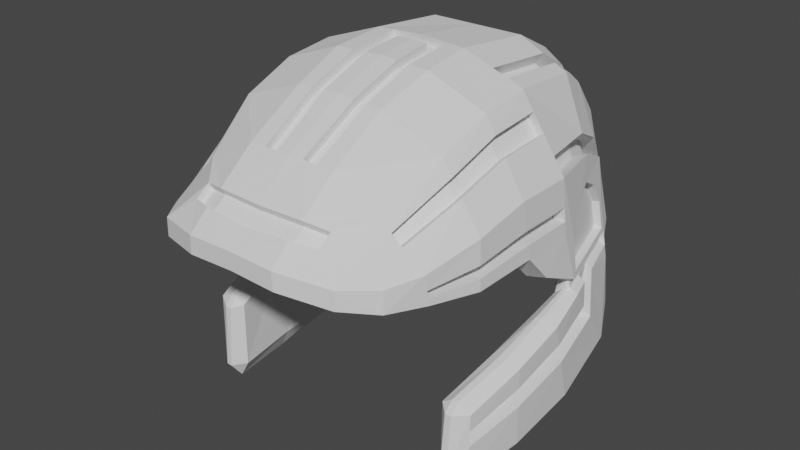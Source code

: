 # Source: HSM_Duress.blend  (saved by Blender 2.82.7; exported with 4.5.12 LTS)
import bpy
from mathutils import Matrix  # noqa: F401  (used for matrix-valued properties, if any)

bpy.ops.wm.read_factory_settings(use_empty=True)
scene = bpy.context.scene
scene.name = 'Scene'

# ---- collections
col_collection = bpy.data.collections.new('Collection'); scene.collection.children.link(col_collection)

# ---- world
world_world = bpy.data.worlds.new('World'); scene.world = world_world
world_world.use_nodes = True; world_world.node_tree.nodes.clear()
_N = world_world.node_tree.nodes; _L = world_world.node_tree.links
n0 = _N.new('ShaderNodeOutputWorld'); n0.name = 'World Output'; n0.location = (300, 300)
n1 = _N.new('ShaderNodeBackground'); n1.name = 'Background'; n1.location = (10, 300)
n1.inputs[0].default_value = (0.05088, 0.05088, 0.05088, 1.0)
_L.new(n1.outputs[0], n0.inputs[0])
n0.is_active_output = True
world_world.color = (0.05088, 0.05088, 0.05088)
world_world.use_sun_shadow = False
world_world.sun_shadow_jitter_overblur = 0.0

# ---- meshes
me_plane = bpy.data.meshes.new('Plane')
me_plane.from_pydata([(-0.01941, 0.8263, 0.1979), (-0.01941, 0.8368, 0.0), (0.3318, 0.7909, 0.0), (0.5074, 0.6991, 0.0), (0.6355, 0.5442, 0.0), (0.7304, 0.2, 0.0), (0.3318, 0.7909, 0.2051), (0.5074, 0.6991, 0.2051), (0.6355, 0.5442, 0.2051), (0.7234, 0.2, 0.2012), (-0.2369, 0.7098, 0.459), (-0.01941, 0.7337, 0.4573), (0.3128, 0.6979, 0.4249), (0.4789, 0.6038, 0.3828), (0.625, 0.4416, 0.3627), (0.6946, 0.1027, 0.331), (0.01355, 0.4339, 0.626), (0.2904, 0.4154, 0.5538), (0.4643, 0.3311, 0.5092), (0.5918, 0.1865, 0.4558), (0.6478, -0.01957, 0.4401), (0.1105, -0.009258, 0.6436), (0.4866, -0.04851, 0.5561), (0.4917, -0.101, 0.5622), (0.6118, -0.1216, 0.4819), (-0.2369, 0.8033, 0.2098), (-0.2369, 0.8139, 0.0), (-0.2369, 0.4339, 0.626), (-0.08527, 0.08121, 0.6417), (-0.46, 0.723, 0.1914), (-0.46, 0.7335, 0.0), (-0.46, 0.6246, 0.4525), (-0.4647, 0.3826, 0.6158), (-0.702, 0.5796, 0.1914), (-0.702, 0.5901, 0.0), (-0.702, 0.475, 0.392), (-0.6559, 0.1976, 0.5588), (-0.9962, 0.3403, 0.1914), (-0.9962, 0.3456, 0.0), (-0.9285, 0.3158, 0.3965), (-0.8112, 0.2111, 0.4968), (0.03872, 0.1979, 0.6349), (0.4718, 0.1041, 0.5382), (-0.702, 0.5869, 0.05839), (-0.1931, 0.1984, 0.6349), (-0.4624, 0.1858, 0.6207), (-0.8064, 0.2985, 0.4944), (-0.6753, 0.3163, 0.5543), (-0.9298, 0.2408, 0.3965), (-0.9962, 0.2661, 0.196), (-0.9962, 0.2736, 0.0), (0.5585, 0.02823, 0.5137), (-0.06896, -0.09997, 0.627), (-0.5108, -0.2554, 0.5778), (-0.5471, -0.2953, 0.5768), (-0.5669, -0.5622, 0.5725), (-0.5108, -0.6339, 0.5709), (-0.2432, -0.6299, 0.6036), (0.4502, -0.5074, 0.5474), (0.45, -0.4507, 0.5994), (0.5941, -0.2196, 0.5121), (-0.2814, -0.1752, 0.6192), (0.1013, -0.5801, 0.5992), (0.5382, -0.3369, 0.556), (-0.05195, -0.1296, 0.6814), (0.07789, -0.51, 0.6626), (-0.5108, -0.284, 0.6343), (-0.5108, -0.5636, 0.6289), (-0.2789, -0.1969, 0.6747), (-0.2494, -0.5485, 0.6626), (0.1011, -0.0204, 0.6084), (-0.08945, 0.06143, 0.5594), (0.1043, -0.06102, 0.6161), (0.1173, -0.07464, 0.6599), (-0.2369, 0.2069, 0.5689), (-0.3742, 0.23, 0.5135), (-0.4869, 0.2722, 0.3711), (-0.5583, 0.292, 0.197), (-0.5731, 0.3153, 0.0), (0.6865, 0.1436, 0.0), (0.6766, 0.1355, 0.1924), (0.6674, 0.06058, 0.3008), (0.6309, -0.05525, 0.3947), (0.6196, -0.1456, 0.4295), (0.6122, -0.2368, 0.4553), (0.5604, -0.3653, 0.5012), (0.6813, 0.1391, 0.0), (0.6713, 0.1309, 0.1838), (0.6619, 0.05615, 0.2922), (0.6259, -0.05962, 0.3863), (0.6155, -0.1501, 0.4216), (-0.0681, -0.1017, 0.6041), (-0.5111, -0.2551, 0.5519), (-0.5474, -0.2947, 0.5488), (-0.5692, -0.5614, 0.5462), (-0.5136, -0.6335, 0.5481), (-0.2425, -0.6307, 0.58), (-0.2808, -0.1755, 0.5887), (0.1024, -0.5812, 0.5803), (-0.04964, -0.13, 0.5638), (0.07825, -0.5116, 0.5264), (-0.5095, -0.282, 0.5091), (-0.5117, -0.5616, 0.5078), (-0.2767, -0.1957, 0.547), (-0.2467, -0.5475, 0.5391), (0.4511, -0.5072, 0.5351), (0.6109, -0.2382, 0.4442), (0.5592, -0.3666, 0.4901), (0.4031, -0.457, 0.4858), (0.5629, -0.188, 0.3949), (0.5111, -0.3164, 0.4408), (0.1043, -0.06254, 0.6023), (0.1043, -0.09154, 0.5688), (0.4849, -0.03072, 0.554), (0.4819, -0.0004466, 0.5504), (0.4803, 0.01612, 0.5485), (0.1124, -0.02697, 0.6201), (0.1155, -0.0571, 0.6254), (0.482, -0.0003734, 0.5286), (0.484, -0.03086, 0.5328), (-0.06714, 0.8212, 0.2005), (-0.46, 0.7266, 0.1268), (-0.46, 0.7297, 0.06965), (-0.06618, 0.8319, 0.0), (-0.01941, 0.8332, 0.0673), (-0.01941, 0.8302, 0.1243), (0.1212, 0.01378, 0.6067), (0.127, 0.01445, 0.637), (0.4537, 0.03678, 0.5198), (0.4552, 0.03722, 0.5517), (0.4385, 0.151, 0.5092), (0.4389, 0.1597, 0.5399), (0.3764, 0.2534, 0.545), (0.3727, 0.2472, 0.515), (0.2729, 0.3081, 0.5681), (0.2684, 0.3006, 0.5379), (0.1741, 0.2454, 0.6023), (0.1709, 0.2387, 0.5716), (0.1224, 0.1306, 0.6265), (0.117, 0.1189, 0.5975), (-0.702, 0.5836, 0.1192), (-0.2369, 0.8102, 0.07257), (-0.2369, 0.8074, 0.1285), (-0.06678, 0.8252, 0.1252), (-0.06651, 0.8282, 0.06844), (-0.01409, 0.8024, 0.0), (-0.6967, 0.5525, 0.05657), (-0.4547, 0.6922, 0.125), (-0.4547, 0.6953, 0.06783), (-0.06086, 0.7975, 0.0), (-0.01409, 0.7989, 0.06548), (-0.01409, 0.7958, 0.1225), (-0.6967, 0.5492, 0.1174), (-0.2316, 0.7758, 0.07075), (-0.2316, 0.773, 0.1267), (-0.06146, 0.7909, 0.1234), (-0.06119, 0.7939, 0.06662), (-0.01117, 0.6587, 0.4995), (-0.002931, 0.5838, 0.5417), (-0.6953, 0.4353, 0.4325), (-0.6886, 0.3956, 0.4731), (-0.2369, 0.6408, 0.5007), (-0.2369, 0.5718, 0.5425), (-0.4612, 0.5641, 0.4933), (-0.4624, 0.5036, 0.5342), (-0.005551, 0.6386, 0.4691), (0.002688, 0.5637, 0.5113), (-0.6897, 0.4153, 0.4021), (-0.683, 0.3756, 0.4427), (-0.2313, 0.6207, 0.4703), (-0.2313, 0.5517, 0.5121), (-0.4555, 0.544, 0.4629), (-0.4567, 0.4835, 0.5037), (-0.6656, 0.2569, 0.5566), (-0.6608, 0.2273, 0.5577), (-0.4635, 0.2842, 0.6182), (-0.4629, 0.235, 0.6195), (0.02614, 0.3159, 0.6305), (0.03243, 0.2569, 0.6327), (-0.215, 0.3162, 0.6305), (-0.204, 0.2573, 0.6327), (-0.6614, 0.2556, 0.4998), (-0.6565, 0.2259, 0.5009), (-0.4593, 0.2828, 0.5615), (-0.4587, 0.2336, 0.5627), (0.03038, 0.3145, 0.5737), (0.03667, 0.2555, 0.5759), (-0.2108, 0.3148, 0.5737), (-0.1998, 0.2559, 0.5759), (-0.5108, -0.3539, 0.6329), (-0.5108, -0.4238, 0.6316), (0.2096, -0.06811, 0.6339), (0.302, -0.06158, 0.608), (0.2005, -0.1686, 0.6448), (0.2836, -0.2627, 0.6296), (-0.2715, -0.2848, 0.6717), (0.2105, -0.01991, 0.5958), (-0.2641, -0.3727, 0.6687), (-0.01949, -0.2247, 0.6767), (0.01297, -0.3198, 0.672), (-0.5128, -0.3538, 0.5767), (-0.5128, -0.4237, 0.5754), (0.2077, -0.06804, 0.6051), (0.3, -0.06151, 0.5791), (0.1985, -0.1686, 0.5886), (0.2817, -0.2626, 0.5735), (-0.2734, -0.2847, 0.6155), (-0.2729, -0.291, 0.6153), (-0.2661, -0.3726, 0.6125), (-0.02141, -0.2246, 0.6205), (0.01105, -0.3198, 0.6158), (0.3033, -0.01323, 0.5728), (0.3021, -0.04381, 0.5785), (0.2118, -0.05024, 0.6012), (0.3223, 0.7444, 0.315), (0.3175, 0.7212, 0.37), (-0.01941, 0.78, 0.3276), (-0.01941, 0.7568, 0.3925), (0.6302, 0.4929, 0.2839), (0.6276, 0.4672, 0.3233), (0.486, 0.6276, 0.3384), (0.4931, 0.6515, 0.294), (0.3066, 0.7022, 0.2923), (0.3019, 0.6789, 0.3473), (-0.03506, 0.7377, 0.3049), (-0.03506, 0.7146, 0.3698), (0.6146, 0.4507, 0.2612), (0.6119, 0.425, 0.3006), (0.4704, 0.5854, 0.3157), (0.4775, 0.6092, 0.2713), (0.6017, 0.2632, 0.4278), (0.4681, 0.4024, 0.4761), (0.296, 0.4866, 0.5213), (0.005308, 0.5088, 0.5839), (0.2731, 0.3916, 0.4983), (0.447, 0.3072, 0.4537), (0.5745, 0.1626, 0.4004), (-0.00371, 0.41, 0.5706), (0.5845, 0.2393, 0.3724), (0.2788, 0.4628, 0.4658), (-0.01195, 0.485, 0.5284), (0.4509, 0.3786, 0.4207), (-0.8491, 0.4599, 0.1914), (-0.9142, 0.4156, 0.1921), (-0.8207, 0.4415, 0.2875), (-0.8773, 0.4017, 0.2886), (-0.8546, 0.4581, 0.0), (-0.9227, 0.4067, 0.0), (-0.8357, 0.433, 0.1853), (-0.9008, 0.3886, 0.1859), (-0.8073, 0.4145, 0.2813), (-0.8639, 0.3747, 0.2824), (-0.8412, 0.4311, 0.0), (-0.9093, 0.3797, 0.0), (0.03757, 0.5067, 0.0), (0.4399, 0.3784, 0.0), (0.5629, -0.07076, 0.3583), (0.5629, 0.05196, 0.2905), (0.4405, 0.3771, 0.1882), (0.04045, 0.5046, 0.1882), (-0.0245, 0.349, 0.4582), (0.1164, -0.006187, 0.5768)], [], [(25, 120, 143, 142), (4, 8, 9, 5), (3, 7, 8, 4), (2, 6, 7, 3), (1, 124, 125, 0, 6, 2), (9, 8, 218, 219, 14, 15), (7, 6, 214, 221), (6, 0, 216, 214), (8, 7, 221, 218), (0, 120, 25, 10, 11, 217, 216), (15, 14, 230, 19, 20), (13, 12, 232, 231), (12, 11, 157, 158, 233, 232), (14, 13, 231, 230), (11, 10, 161, 157), (20, 19, 51, 24), (136, 16, 177, 178, 41, 138), (42, 131, 129, 115), (16, 27, 179, 177), (27, 162, 164, 32), (10, 25, 29, 31), (25, 142, 121, 29), (31, 29, 33, 35), (29, 121, 140, 33), (36, 174, 173, 47, 46, 40), (35, 33, 242, 244), (33, 140, 43, 34, 246, 242), (138, 41, 21, 127), (41, 44, 28, 21), (114, 118, 119, 113), (27, 32, 175, 179), (47, 32, 164, 160), (45, 176, 174, 36), (46, 47, 160, 159, 35, 244, 245, 39), (39, 48, 40, 46), (37, 49, 48, 39), (50, 49, 37, 38), (19, 18, 42, 51), (51, 42, 115, 114, 113, 22, 23, 24), (54, 55, 67, 190, 189, 66), (61, 53, 66, 68), (52, 61, 68, 64), (24, 23, 63, 60), (22, 192, 194, 59, 23), (62, 58, 59, 65), (64, 68, 195, 198), (65, 69, 57, 62), (66, 53, 54), (67, 55, 56), (68, 66, 189, 195), (69, 67, 56, 57), (21, 28, 71, 70), (113, 119, 22), (73, 117, 72), (73, 72, 52, 64), (50, 78, 77, 49), (49, 77, 76, 48), (48, 76, 75, 40), (44, 74, 71, 28), (45, 75, 74, 44), (40, 75, 45, 36), (5, 9, 80, 79), (24, 60, 84, 83), (60, 63, 85, 84), (15, 20, 82, 81), (20, 24, 83, 82), (15, 81, 80, 9), (58, 85, 63, 59), (81, 82, 89, 88), (80, 81, 88, 87), (82, 83, 90, 89), (79, 80, 87, 86), (93, 101, 102, 94), (97, 103, 101, 92), (91, 99, 103, 97), (99, 100, 104, 103), (100, 98, 96, 104), (101, 93, 92), (102, 95, 94), (103, 104, 102, 101), (104, 96, 95, 102), (57, 96, 98, 62), (56, 95, 96, 57), (55, 94, 95, 56), (54, 93, 94, 55), (53, 92, 93, 54), (61, 97, 92, 53), (52, 91, 97, 61), (85, 58, 105, 107), (84, 85, 107, 106), (107, 105, 108, 110), (106, 107, 110, 109), (84, 106, 90, 83), (58, 62, 98, 105), (100, 108, 105, 98), (72, 70, 111), (72, 111, 91, 52), (99, 91, 111, 112), (99, 112, 108, 100), (21, 116, 196, 211, 118, 115), (115, 118, 114), (73, 191, 213, 117), (119, 118, 211, 212), (72, 117, 116, 70), (70, 116, 21), (23, 59, 63), (59, 194, 199, 65), (17, 16, 136, 134), (154, 155, 156, 153), (128, 130, 133, 135, 137, 139, 126), (134, 132, 18, 17), (18, 132, 131, 42), (131, 132, 133, 130), (129, 131, 130, 128), (127, 129, 128, 126), (132, 134, 135, 133), (134, 136, 137, 135), (136, 138, 139, 137), (138, 127, 126, 139), (115, 129, 127, 21), (144, 141, 153, 156), (141, 144, 123, 26), (142, 143, 155, 154), (121, 142, 154, 147), (125, 143, 120, 0), (122, 43, 146, 148), (122, 141, 26, 30), (125, 124, 150, 151), (43, 122, 30, 34), (149, 156, 150, 145), (150, 156, 155, 151), (147, 154, 153, 148), (152, 147, 148, 146), (143, 125, 151, 155), (124, 1, 145, 150), (141, 122, 148, 153), (123, 144, 156, 149), (140, 121, 147, 152), (43, 140, 152, 146), (168, 172, 171, 167), (163, 159, 167, 171), (159, 163, 31, 35), (157, 161, 169, 165), (158, 162, 27, 16, 233), (161, 163, 171, 169), (163, 161, 10, 31), (165, 169, 170, 166), (172, 170, 169, 171), (159, 160, 168, 167), (164, 162, 170, 172), (158, 157, 165, 166), (162, 158, 166, 170), (160, 164, 172, 168), (185, 187, 188, 186), (173, 174, 182, 181), (178, 180, 44, 41), (179, 175, 183, 187), (173, 175, 32, 47), (178, 177, 185, 186), (180, 176, 45, 44), (182, 184, 183, 181), (187, 183, 184, 188), (175, 173, 181, 183), (177, 179, 187, 185), (176, 180, 188, 184), (174, 176, 184, 182), (180, 178, 186, 188), (210, 205, 204, 209), (190, 197, 208, 201), (198, 193, 73, 64), (194, 192, 203, 205), (199, 197, 69, 65), (193, 198, 209, 204), (189, 190, 201, 200), (199, 194, 205, 210), (197, 190, 67, 69), (191, 193, 204, 202), (193, 191, 73), (198, 195, 206, 209), (209, 207, 208, 210), (207, 209, 206), (206, 200, 207), (207, 200, 201, 208), (205, 203, 204), (202, 204, 203), (197, 199, 210, 208), (212, 211, 196, 213), (195, 189, 200, 206), (213, 196, 116, 117), (192, 22, 119, 212), (191, 202, 213), (203, 192, 212), (202, 203, 212, 213), (218, 221, 229, 226), (215, 217, 11, 12), (221, 214, 222, 229), (219, 220, 13, 14), (216, 217, 225, 224), (220, 215, 12, 13), (222, 224, 225, 223), (226, 229, 228, 227), (229, 222, 223, 228), (214, 216, 224, 222), (215, 220, 228, 223), (220, 219, 227, 228), (217, 215, 223, 225), (219, 218, 226, 227), (241, 239, 234, 235), (231, 232, 239, 241), (18, 19, 236, 235), (230, 231, 241, 238), (239, 240, 237, 234), (238, 241, 235, 236), (233, 16, 237, 240), (19, 230, 238, 236), (232, 233, 240, 239), (17, 18, 235, 234), (16, 17, 234, 237), (250, 248, 249, 251), (242, 246, 252, 248), (245, 243, 37, 39), (245, 244, 250, 251), (243, 247, 38, 37), (248, 252, 253, 249), (244, 242, 248, 250), (247, 243, 249, 253), (243, 245, 251, 249), (109, 110, 108, 112), (109, 256, 90, 106), (89, 90, 256, 257), (88, 89, 257), (112, 256, 109), (256, 112, 257), (88, 257, 87), (87, 258, 255, 86), (254, 255, 258, 259), (77, 78, 254, 259), (77, 260, 76), (259, 260, 77), (76, 260, 75), (75, 260, 74), (74, 260, 71), (259, 258, 260), (257, 258, 87), (258, 257, 260), (260, 257, 71), (70, 261, 112, 111), (70, 71, 261), (112, 261, 257), (257, 261, 71)])
_uv = me_plane.uv_layers.new(name='UVMap')
_uv.uv.foreach_set('vector', [0.0, 0.0, 0.7806, 0.0, 0.7822, 0.3748, 0.0, 0.3877, 0.0, 0.0, 0.0, 0.0, 0.0, 0.0, 0.0, 0.0, 0.0, 0.0, 0.0, 0.0, 0.0, 0.0, 0.0, 0.0, 0.0, 0.0, 0.0, 0.0, 0.0, 0.0, 0.0, 0.0, 1.0, 1.0, 1.0, 0.6599, 1.0, 0.3716, 1.0, 0.0, 0.0, 0.0, 0.0, 0.0, 0.0, 0.0, 0.0, 0.0, 0.0, 0.0, 0.0, 0.0, 0.0, 0.0, 0.0, 0.0, 0.0, 0.0, 0.0, 0.0, 0.0, 0.0, 0.0, 0.0, 0.0, 0.0, 1.0, 0.0, 1.0, 0.0, 0.0, 0.0, 0.0, 0.0, 0.0, 0.0, 0.0, 0.0, 0.0, 0.0, 1.0, 0.0, 0.7806, 0.0, 0.0, 0.0, 0.0, 0.0, 1.0, 0.0, 1.0, 0.0, 1.0, 0.0, 0.0, 0.0, 0.0, 0.0, 0.0, 0.0, 0.0, 0.0, 0.0, 0.0, 0.0, 0.0, 0.0, 0.0, 0.0, 0.0, 0.0, 0.0, 0.0, 0.0, 1.0, 0.0, 1.0, 0.0, 1.0, 0.0, 1.0, 0.0, 0.0, 0.0, 0.0, 0.0, 0.0, 0.0, 0.0, 0.0, 0.0, 0.0, 1.0, 0.0, 0.0, 0.0, 0.0, 0.0, 1.0, 0.0, 0.0, 0.0, 0.0, 0.0, 0.0, 0.0, 0.0, 0.0, 0.6363, 0.0, 1.0, 0.0, 1.0, 0.0, 1.0, 0.0, 1.0, 0.0, 0.8543, 0.0, 0.0, 0.0, 0.06869, 0.0, 0.05773, 0.0, 0.0, 0.0, 1.0, 0.0, 0.0, 0.0, 0.0, 0.0, 1.0, 0.0, 0.0, 0.0, 0.0, 0.0, 0.0, 0.0, 0.0, 0.0, 0.0, 0.0, 0.0, 0.0, 0.0, 0.0, 0.0, 0.0, 0.0, 0.0, 0.0, 0.3877, 0.0, 0.3377, 0.0, 0.0, 0.0, 0.0, 0.0, 0.0, 0.0, 0.0, 0.0, 0.0, 0.0, 0.0, 0.0, 0.3377, 0.0, 0.3774, 0.0, 0.0, 0.0, 0.0, 0.0, 0.0, 0.0, 0.0, 0.0, 0.0, 0.0, 0.0, 0.0, 0.0, 0.0, 0.0, 0.0, 0.0, 0.0, 0.0, 0.0, 0.0, 0.0, 0.0, 0.0, 0.3774, 0.0, 0.695, 0.0, 1.0, 0.0, 1.0, 0.0, 0.0, 0.8543, 0.0, 1.0, 0.0, 1.0, 0.0, 0.9375, 0.0, 1.0, 0.0, 0.0, 0.0, 0.0, 0.0, 1.0, 0.0, 0.0, 0.0, 0.03497, 0.0, 0.0118, 0.0, 0.0, 0.0, 0.0, 0.0, 0.0, 0.0, 0.0, 0.0, 0.0, 0.0, 0.0, 0.0, 0.0, 0.0, 0.0, 0.0, 0.0, 0.0, 0.0, 0.0, 0.0, 0.0, 0.0, 0.0, 0.0, 0.0, 0.0, 0.0, 0.0, 0.0, 0.0, 0.0, 0.0, 0.0, 0.0, 0.0, 0.0, 0.0, 0.0, 0.0, 0.0, 0.0, 0.0, 0.0, 0.0, 0.0, 0.0, 0.0, 0.0, 0.0, 0.0, 0.0, 0.0, 0.0, 0.0, 0.0, 0.0, 0.0, 0.0, 0.0, 0.0, 0.0, 0.0, 0.0, 0.0, 1.0, 0.0, 0.0, 0.0, 0.0, 0.0, 0.0, 0.0, 0.0, 0.0, 0.0, 0.0, 0.0, 0.0, 0.0, 0.0, 0.0, 0.0, 0.0, 0.0, 0.0, 0.0, 0.0, 0.0, 0.0, 0.0, 0.0, 0.0, 0.0, 0.0, 0.0, 0.0, 0.0, 0.0, 0.0, 0.0, 0.0, 0.0, 0.0, 0.0, 0.0, 0.0, 0.0, 0.0, 0.0, 0.0, 0.0, 0.0, 0.0, 0.0, 0.0, 0.0, 0.0, 0.0, 0.0, 0.0, 0.0, 0.0, 0.0, 0.0, 0.0, 0.0, 0.0, 0.0, 0.0, 0.0, 0.0, 0.0, 0.0, 0.0, 0.0, 0.0, 0.0, 0.0, 0.0, 0.0, 0.0, 0.0, 0.0, 0.0, 0.0, 0.0, 0.0, 0.0, 0.0, 0.0, 0.0, 0.0, 0.0, 0.0, 0.0, 0.0, 0.0, 0.0, 0.0, 0.0, 0.0, 0.0, 0.0, 0.0, 0.0, 0.0, 0.0, 0.0, 0.0, 0.0, 0.0, 0.0, 0.0, 0.0, 0.0, 0.0, 0.0, 0.0, 0.0, 0.0, 0.0, 0.0, 0.0, 0.0, 0.0, 0.0, 0.0, 1.0, 0.0, 0.0, 0.0, 0.0, 0.0, 1.0, 0.0, 0.0, 0.0, 0.0118, 0.0, 0.0, 0.0, 0.0, 0.0, 0.2718, 0.0, 0.0, 0.0, 0.0, 0.0, 0.0, 0.0, 0.0, 0.0, 0.0, 0.0, 0.0, 0.0, 0.0, 0.0, 0.0, 0.0, 0.0, 0.0, 0.0, 0.0, 0.0, 0.0, 0.0, 0.0, 0.0, 0.0, 0.0, 0.0, 0.0, 0.0, 0.0, 0.0, 0.0, 0.0, 0.0, 0.0, 0.0, 0.0, 0.0, 0.0, 0.0, 0.0, 0.0, 0.0, 0.0, 0.0, 0.0, 0.0, 0.0, 0.0, 0.0, 0.0, 0.0, 0.0, 0.0, 0.0, 0.0, 0.0, 0.0, 0.0, 0.0, 0.0, 0.0, 0.0, 0.0, 0.0, 0.0, 0.0, 0.0, 0.0, 0.0, 0.0, 0.0, 0.0, 0.0, 0.0, 0.0, 0.0, 0.0, 0.0, 0.0, 0.0, 0.0, 0.0, 0.0, 0.0, 0.0, 0.0, 0.0, 0.0, 0.0, 0.0, 0.0, 0.0, 0.0, 0.0, 0.0, 0.0, 0.0, 0.0, 0.0, 0.0, 0.0, 0.0, 0.0, 0.0, 0.0, 0.0, 0.0, 0.0, 0.0, 0.0, 0.0, 0.0, 0.0, 0.0, 0.0, 0.0, 0.0, 0.0, 0.0, 0.0, 0.0, 0.0, 0.0, 0.0, 0.0, 0.0, 0.0, 0.0, 0.0, 0.0, 0.0, 0.0, 0.0, 0.0, 0.0, 0.0, 0.0, 0.0, 0.0, 0.0, 0.0, 0.0, 0.0, 0.0, 0.0, 0.0, 0.0, 0.0, 0.0, 0.0, 0.0, 0.0, 0.0, 0.0, 0.0, 0.0, 0.0, 0.0, 0.0, 0.0, 0.0, 0.0, 0.0, 0.0, 0.0, 0.0, 0.0, 0.0, 0.0, 0.0, 0.0, 0.0, 0.0, 0.0, 0.0, 0.0, 0.0, 0.0, 0.0, 0.0, 0.0, 0.0, 0.0, 0.0, 0.0, 0.0, 0.0, 0.0, 0.0, 0.0, 0.0, 0.0, 0.0, 0.0, 0.0, 0.0, 0.0, 0.0, 0.0, 0.0, 0.0, 0.0, 0.0, 0.0, 0.0, 0.0, 0.0, 0.0, 0.0, 0.0, 0.0, 0.0, 0.0, 0.0, 0.0, 0.0, 0.0, 0.0, 0.0, 0.0, 0.0, 0.0, 0.0, 0.0, 0.0, 0.0, 0.0, 0.0, 0.0, 0.0, 0.0, 0.0, 0.0, 0.0, 0.0, 0.0, 0.0, 0.0, 0.0, 0.0, 0.0, 0.0, 0.0, 0.0, 0.0, 0.0, 0.0, 0.0, 0.0, 0.0, 0.0, 0.0, 0.0, 0.0, 0.0, 0.0, 0.0, 0.0, 0.0, 0.0, 0.0, 0.0, 0.0, 0.0, 0.0, 0.0, 0.0, 0.0, 0.0, 0.0, 0.0, 0.0, 0.0, 0.0, 0.0, 0.0, 0.0, 0.0, 0.0, 0.0, 0.0, 0.0, 0.0, 0.0, 0.0, 0.0, 0.0, 0.0, 0.0, 0.0, 0.0, 0.0, 0.0, 0.0, 0.0, 0.0, 0.0, 0.0, 0.0, 0.0, 0.0, 0.0, 0.0, 0.0, 0.0, 0.0, 0.0, 0.0, 0.0, 0.0, 0.0, 0.0, 0.0, 0.0, 0.0, 0.0, 0.0, 0.0, 0.0, 0.0, 0.0, 0.0, 0.0, 0.0, 0.0, 0.0, 1.0, 0.0, 0.0, 0.0, 0.0, 0.0, 0.0, 0.0, 0.0, 0.0, 0.0, 0.0, 0.0, 0.0, 0.0, 0.0, 0.0, 0.0, 0.0, 0.0, 0.0, 0.0, 0.0, 0.0, 0.0, 0.0, 0.0, 0.0, 1.0, 0.0, 0.7256, 0.0, 0.5422, 0.0, 0.3689, 0.0, 0.03497, 0.0, 0.0, 0.0, 0.0, 0.0, 0.03497, 0.0, 0.0, 0.0, 0.0, 0.0, 0.0, 0.0, 0.2038, 0.0, 0.2718, 0.0, 0.0118, 0.0, 0.03497, 0.0, 0.3689, 0.0, 0.1401, 0.0, 0.0, 0.0, 0.2718, 0.0, 0.7256, 0.0, 1.0, 0.0, 1.0, 0.0, 0.7256, 0.0, 1.0, 0.0, 0.0, 0.0, 0.0, 0.0, 0.0, 0.0, 0.0, 0.0, 0.0, 0.0, 0.0, 0.0, 0.0, 0.0, 0.0, 0.0, 1.0, 0.0, 0.6363, 0.0, 0.2886, 0.0, 0.0, 0.3877, 0.7822, 0.3748, 0.7835, 0.6589, 0.0, 0.6542, 0.08753, 0.0, 0.09443, 0.0, 0.168, 0.0, 0.3198, 0.0, 0.62, 0.0, 0.8332, 0.0, 0.9012, 0.0, 0.2886, 0.0, 0.1484, 0.0, 0.0, 0.0, 0.0, 0.0, 0.0, 0.0, 0.1484, 0.0, 0.06874, 0.0, 0.0, 0.0, 0.06874, 0.0, 0.1484, 0.0, 0.168, 0.0, 0.09443, 0.0, 0.05773, 0.0, 0.06869, 0.0, 0.09443, 0.0, 0.08753, 0.0, 0.9375, 0.0, 0.05773, 0.0, 0.08753, 0.0, 0.9012, 0.0, 0.1484, 0.0, 0.2886, 0.0, 0.3198, 0.0, 0.168, 0.0, 0.2886, 0.0, 0.6363, 0.0, 0.62, 0.0, 0.3198, 0.0, 0.6363, 0.0, 0.8543, 0.0, 0.8332, 0.0, 0.62, 0.0, 0.8543, 0.0, 0.9375, 0.0, 0.9012, 0.0, 0.8332, 0.0, 0.0, 0.0, 0.05773, 0.0, 0.9375, 0.0, 1.0, 0.0, 0.7835, 0.6589, 0.0, 0.6542, 0.0, 0.6542, 0.7835, 0.6589, 0.0, 0.6542, 0.7835, 0.6589, 0.785, 1.0, 0.0, 1.0, 0.0, 0.3877, 0.7822, 0.3748, 0.7822, 0.3748, 0.0, 0.3877, 0.0, 0.3377, 0.0, 0.3877, 0.0, 0.3877, 0.0, 0.3377, 1.0, 0.3716, 0.7822, 0.3748, 0.7806, 0.0, 1.0, 0.0, 0.0, 0.6361, 0.0, 0.695, 0.0, 0.695, 0.0, 0.6361, 0.0, 0.6361, 0.0, 0.6542, 0.0, 1.0, 0.0, 1.0, 1.0, 0.3716, 1.0, 0.6599, 1.0, 0.6599, 1.0, 0.3716, 0.0, 0.695, 0.0, 0.6361, 0.0, 1.0, 0.0, 1.0, 0.785, 1.0, 0.7835, 0.6589, 1.0, 0.6599, 1.0, 1.0, 1.0, 0.6599, 0.7835, 0.6589, 0.7822, 0.3748, 1.0, 0.3716, 0.0, 0.3377, 0.0, 0.3877, 0.0, 0.6542, 0.0, 0.6361, 0.0, 0.3774, 0.0, 0.3377, 0.0, 0.6361, 0.0, 0.695, 0.7822, 0.3748, 1.0, 0.3716, 1.0, 0.3716, 0.7822, 0.3748, 1.0, 0.6599, 1.0, 1.0, 1.0, 1.0, 1.0, 0.6599, 0.0, 0.6542, 0.0, 0.6361, 0.0, 0.6361, 0.0, 0.6542, 0.785, 1.0, 0.7835, 0.6589, 0.7835, 0.6589, 0.785, 1.0, 0.0, 0.3774, 0.0, 0.3377, 0.0, 0.3377, 0.0, 0.3774, 0.0, 0.695, 0.0, 0.3774, 0.0, 0.3774, 0.0, 0.695, 0.0, 0.0, 0.0, 0.0, 0.0, 0.0, 0.0, 0.0, 0.0, 0.0, 0.0, 0.0, 0.0, 0.0, 0.0, 0.0, 0.0, 0.0, 0.0, 0.0, 0.0, 0.0, 0.0, 0.0, 1.0, 0.0, 0.0, 0.0, 0.0, 0.0, 1.0, 0.0, 1.0, 0.0, 0.0, 0.0, 0.0, 0.0, 1.0, 0.0, 1.0, 0.0, 0.0, 0.0, 0.0, 0.0, 0.0, 0.0, 0.0, 0.0, 0.0, 0.0, 0.0, 0.0, 0.0, 0.0, 0.0, 0.0, 1.0, 0.0, 0.0, 0.0, 0.0, 0.0, 1.0, 0.0, 0.0, 0.0, 0.0, 0.0, 0.0, 0.0, 0.0, 0.0, 0.0, 0.0, 0.0, 0.0, 0.0, 0.0, 0.0, 0.0, 0.0, 0.0, 0.0, 0.0, 0.0, 0.0, 0.0, 0.0, 1.0, 0.0, 1.0, 0.0, 1.0, 0.0, 1.0, 0.0, 0.0, 0.0, 1.0, 0.0, 1.0, 0.0, 0.0, 0.0, 0.0, 0.0, 0.0, 0.0, 0.0, 0.0, 0.0, 0.0, 1.0, 0.0, 0.0, 0.0, 0.0, 0.0, 1.0, 0.0, 0.0, 0.0, 0.0, 0.0, 0.0, 0.0, 0.0, 0.0, 1.0, 0.0, 0.0, 0.0, 0.0, 0.0, 1.0, 0.0, 0.0, 0.0, 0.0, 0.0, 0.0, 0.0, 0.0, 0.0, 0.0, 0.0, 0.0, 0.0, 0.0, 0.0, 0.0, 0.0, 1.0, 0.0, 1.0, 0.0, 1.0, 0.0, 1.0, 0.0, 0.0, 0.0, 0.0, 0.0, 0.0, 0.0, 0.0, 0.0, 0.0, 0.0, 0.0, 0.0, 0.0, 0.0, 0.0, 0.0, 0.0, 0.0, 0.0, 0.0, 0.0, 0.0, 0.0, 0.0, 0.0, 0.0, 0.0, 0.0, 0.0, 0.0, 0.0, 0.0, 1.0, 0.0, 0.0, 0.0, 0.0, 0.0, 1.0, 0.0, 0.0, 0.0, 0.0, 0.0, 0.0, 0.0, 0.0, 0.0, 0.0, 0.0, 0.0, 0.0, 0.0, 0.0, 0.0, 0.0, 0.0, 0.0, 1.0, 0.0, 1.0, 0.0, 0.0, 0.0, 0.0, 0.0, 0.0, 0.0, 0.0, 0.0, 0.0, 0.0, 0.0, 0.0, 0.0, 0.0, 0.0, 0.0, 0.0, 0.0, 0.0, 0.0, 0.0, 0.0, 0.0, 0.0, 0.0, 0.0, 0.0, 0.0, 0.0, 0.0, 0.0, 0.0, 0.0, 0.0, 0.0, 0.0, 0.0, 0.0, 0.0, 0.0, 0.0, 0.0, 0.0, 0.0, 0.0, 0.0, 0.0, 0.0, 0.0, 0.0, 0.0, 0.0, 0.0, 0.0, 0.0, 0.0, 0.0, 0.0, 0.0, 0.0, 0.0, 0.0, 0.0, 0.0, 0.0, 0.0, 0.0, 0.0, 0.0, 0.0, 0.0, 0.0, 0.0, 0.0, 0.0, 0.0, 0.0, 0.0, 0.0, 0.0, 0.0, 0.0, 0.0, 0.0, 0.0, 0.0, 0.0, 0.0, 0.0, 0.0, 0.0, 0.0, 0.0, 0.0, 0.0, 0.0, 0.0, 0.0, 0.0, 0.0, 0.0, 0.0, 0.0, 0.0, 0.0, 0.0, 0.0, 0.0, 0.0, 0.0, 0.0, 0.0, 0.0, 0.0, 0.0, 0.0, 0.0, 0.0, 0.0, 0.0, 0.0, 0.0, 0.0, 0.0, 0.0, 0.0, 0.0, 0.0, 0.0, 0.0, 0.0, 0.0, 0.0, 0.0, 0.0, 0.0, 0.0, 0.0, 0.0, 0.0, 0.0, 0.0, 0.0, 0.0, 0.1401, 0.0, 0.3689, 0.0, 0.5422, 0.0, 0.2038, 0.0, 0.0, 0.0, 0.0, 0.0, 0.0, 0.0, 0.0, 0.0, 0.2038, 0.0, 0.5422, 0.0, 0.7256, 0.0, 0.2718, 0.0, 0.0, 0.0, 0.0, 0.0, 0.0118, 0.0, 0.1401, 0.0, 0.0, 0.0, 0.0, 0.0, 0.2038, 0.0, 0.0, 0.0, 0.0, 0.0, 0.1401, 0.0, 0.0, 0.0, 0.0, 0.0, 0.1401, 0.0, 0.2038, 0.0, 0.0, 0.0, 0.0, 0.0, 0.0, 0.0, 0.0, 0.0, 0.0, 0.0, 1.0, 0.0, 1.0, 0.0, 0.0, 0.0, 0.0, 0.0, 0.0, 0.0, 0.0, 0.0, 0.0, 0.0, 0.0, 0.0, 0.0, 0.0, 0.0, 0.0, 0.0, 0.0, 1.0, 0.0, 1.0, 0.0, 1.0, 0.0, 1.0, 0.0, 0.0, 0.0, 0.0, 0.0, 0.0, 0.0, 0.0, 0.0, 0.0, 0.0, 1.0, 0.0, 1.0, 0.0, 0.0, 0.0, 0.0, 0.0, 0.0, 0.0, 0.0, 0.0, 0.0, 0.0, 0.0, 0.0, 0.0, 0.0, 0.0, 0.0, 0.0, 0.0, 0.0, 0.0, 1.0, 0.0, 1.0, 0.0, 0.0, 0.0, 0.0, 0.0, 0.0, 0.0, 0.0, 0.0, 0.0, 0.0, 0.0, 0.0, 0.0, 0.0, 0.0, 0.0, 0.0, 0.0, 1.0, 0.0, 0.0, 0.0, 0.0, 0.0, 1.0, 0.0, 0.0, 0.0, 0.0, 0.0, 0.0, 0.0, 0.0, 0.0, 0.0, 0.0, 0.0, 0.0, 0.0, 0.0, 0.0, 0.0, 0.0, 0.0, 0.0, 0.0, 0.0, 0.0, 0.0, 0.0, 0.0, 0.0, 0.0, 0.0, 0.0, 0.0, 0.0, 0.0, 0.0, 0.0, 0.0, 0.0, 0.0, 0.0, 0.0, 0.0, 0.0, 0.0, 1.0, 0.0, 1.0, 0.0, 0.0, 0.0, 0.0, 0.0, 0.0, 0.0, 0.0, 0.0, 0.0, 0.0, 1.0, 0.0, 1.0, 0.0, 1.0, 0.0, 1.0, 0.0, 0.0, 0.0, 0.0, 0.0, 0.0, 0.0, 0.0, 0.0, 0.0, 0.0, 1.0, 0.0, 1.0, 0.0, 0.0, 0.0, 0.0, 0.0, 0.0, 0.0, 0.0, 0.0, 0.0, 0.0, 1.0, 0.0, 0.0, 0.0, 0.0, 0.0, 1.0, 0.0, 0.0, 0.0, 0.0, 0.0, 0.0, 0.0, 0.0, 0.0, 0.0, 0.0, 0.0, 1.0, 0.0, 1.0, 0.0, 0.0, 0.0, 0.0, 0.0, 0.0, 0.0, 0.0, 0.0, 0.0, 0.0, 0.0, 0.0, 0.0, 0.0, 0.0, 0.0, 0.0, 0.0, 0.0, 0.0, 1.0, 0.0, 1.0, 0.0, 0.0, 0.0, 0.0, 0.0, 1.0, 0.0, 1.0, 0.0, 0.0, 0.0, 0.0, 0.0, 0.0, 0.0, 0.0, 0.0, 0.0, 0.0, 1.0, 0.0, 0.0, 0.0, 0.0, 0.0, 1.0, 0.0, 0.0, 0.0, 0.0, 0.0, 0.0, 0.0, 0.0, 0.0, 0.0, 0.0, 0.0, 0.0, 0.0, 0.0, 0.0, 0.0, 0.0, 0.0, 0.0, 0.0, 0.0, 0.0, 0.0, 0.0, 0.0, 0.0, 0.0, 0.0, 0.0, 0.0, 0.0, 0.0, 0.0, 0.0, 0.0, 0.0, 0.0, 0.0, 0.0, 0.0, 0.0, 0.0, 0.0, 0.0, 0.0, 0.0, 0.0, 0.0, 0.0, 0.0, 0.0, 0.0, 0.0, 0.0, 0.0, 0.0, 0.0, 0.0, 0.0, 0.0, 0.0, 0.0, 0.0, 0.0, 0.0, 0.0, 0.0, 0.0, 0.0, 0.0, 0.0, 0.0, 0.0, 0.0, 0.0, 0.0, 0.0, 0.0, 0.0, 0.0, 0.0, 0.0, 0.0, 0.0, 0.0, 0.0, 0.0, 0.0, 0.0, 0.0, 0.0, 0.0, 0.0, 0.0, 0.0, 0.0, 0.0, 0.0, 0.0, 0.0, 0.0, 0.0, 0.0, 0.0, 0.0, 0.0, 0.0, 0.0, 0.0, 0.0, 0.0, 0.0, 0.0, 0.0, 0.0, 0.0, 0.0, 0.0, 0.0, 0.0, 0.0, 0.0, 0.0, 0.0, 0.0, 0.0, 0.0, 0.0, 0.0, 0.0, 0.0, 0.0, 0.0, 1.0, 0.0, 0.0, 0.0, 0.0, 0.0, 0.0, 0.0, 1.0, 0.0, 0.0, 0.0, 0.0, 0.0, 0.0, 0.0, 0.0, 0.0, 0.0, 0.0, 0.0, 0.0, 0.0, 0.0, 0.0, 0.0])
me_plane.use_remesh_fix_poles = True
me_plane.use_remesh_preserve_attributes = False
me_plane.use_mirror_vertex_groups = False
me_plane.update()

# ---- objects
ob_plane = bpy.data.objects.new('Plane', me_plane)

# ---- transforms, parenting, visibility, modifiers, constraints
ob_plane.location = (0.0, 0.0, 0.0)
ob_plane.rotation_euler = (1.571, -0.0, 1.571)
ob_plane.lineart.crease_threshold = 0.0
_m = ob_plane.modifiers.new('Mirror', 'MIRROR')
_m.use_axis = (False, False, True)
_m.use_clip = True

# ---- collection membership
col_collection.objects.link(ob_plane)

# ---- scene / render settings (as saved in the file)
scene.frame_start = 1; scene.frame_end = 250; scene.frame_set(1)
scene.render.engine = 'BLENDER_EEVEE_NEXT'
scene.cycles.use_denoising = False
scene.cycles.samples = 128
scene.cycles.sampling_pattern = 'TABULATED_SOBOL'
scene.cycles.use_adaptive_sampling = False
scene.cycles.use_light_tree = False
scene.view_settings.view_transform = 'Filmic'
bpy.context.view_layer.update()

# ---- added for rendering (the .blend has no active camera and no usable light): camera, sun
cam_auto = bpy.data.cameras.new('AutoCamera')
cam_auto.lens = 50.0
cam_auto.sensor_width = 36.0
cam_auto.clip_end = 1000.0
ob_auto_camera = bpy.data.objects.new('AutoCamera', cam_auto)
scene.collection.objects.link(ob_auto_camera)
ob_auto_camera.location = (2.44819, -3.07074, 2.05999)
ob_auto_camera.rotation_euler = (1.09748, -7.21219e-08, 0.694738)
scene.camera = ob_auto_camera
light_auto_sun = bpy.data.lights.new('AutoSun', 'SUN')
light_auto_sun.energy = 3.0
light_auto_sun.angle = 0.0523599
ob_auto_sun = bpy.data.objects.new('AutoSun', light_auto_sun)
scene.collection.objects.link(ob_auto_sun)
ob_auto_sun.rotation_euler = (0.872665, 0.174533, 0.523599)
bpy.context.view_layer.update()
